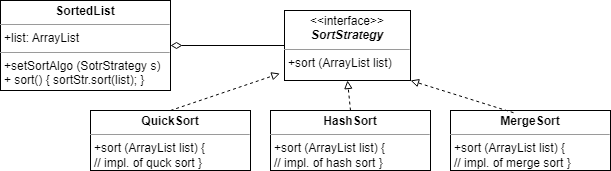

The diagram above was exported from draw.io. Its source (the exported page's mxGraphModel, read from the mxfile embedded in the PNG):
<mxGraphModel dx="1049" dy="298" grid="1" gridSize="10" guides="1" tooltips="1" connect="1" arrows="1" fold="1" page="1" pageScale="1" pageWidth="827" pageHeight="1169" math="0" shadow="0">
  <root>
    <mxCell id="WIyWlLk6GJQsqaUBKTNV-0" />
    <mxCell id="WIyWlLk6GJQsqaUBKTNV-1" parent="WIyWlLk6GJQsqaUBKTNV-0" />
    <mxCell id="5SzNQ9KzGmiX_XjFs7Vp-52" value="&lt;p style=&quot;margin:0px;margin-top:4px;text-align:center;&quot;&gt;&amp;lt;&amp;lt;interface&amp;gt;&amp;gt;&lt;br&gt;&lt;i style=&quot;font-weight: bold;&quot;&gt;SortStrategy&lt;/i&gt;&lt;/p&gt;&lt;hr size=&quot;1&quot;&gt;&lt;p style=&quot;margin:0px;margin-left:4px;&quot;&gt;&lt;/p&gt;&lt;p style=&quot;margin:0px;margin-left:4px;&quot;&gt;+sort (ArrayList list)&lt;/p&gt;" style="verticalAlign=top;align=left;overflow=fill;fontSize=12;fontFamily=Helvetica;html=1;whiteSpace=wrap;" vertex="1" parent="WIyWlLk6GJQsqaUBKTNV-1">
      <mxGeometry x="414" y="280" width="126" height="70" as="geometry" />
    </mxCell>
    <mxCell id="5SzNQ9KzGmiX_XjFs7Vp-53" value="" style="endArrow=diamondThin;html=1;rounded=0;entryX=1;entryY=0.5;entryDx=0;entryDy=0;endFill=0;exitX=0;exitY=0.5;exitDx=0;exitDy=0;strokeWidth=1;endSize=9;" edge="1" parent="WIyWlLk6GJQsqaUBKTNV-1" source="5SzNQ9KzGmiX_XjFs7Vp-52" target="5SzNQ9KzGmiX_XjFs7Vp-61">
      <mxGeometry width="50" height="50" relative="1" as="geometry">
        <mxPoint x="390" y="400" as="sourcePoint" />
        <mxPoint x="320" y="325" as="targetPoint" />
      </mxGeometry>
    </mxCell>
    <mxCell id="5SzNQ9KzGmiX_XjFs7Vp-55" value="&lt;p style=&quot;margin:0px;margin-top:4px;text-align:center;&quot;&gt;&lt;b&gt;QuickSort&lt;/b&gt;&lt;/p&gt;&lt;hr size=&quot;1&quot;&gt;&lt;p style=&quot;margin:0px;margin-left:4px;&quot;&gt;&lt;/p&gt;&lt;p style=&quot;margin:0px;margin-left:4px;&quot;&gt;+sort (ArrayList list) {&lt;/p&gt;&lt;p style=&quot;margin:0px;margin-left:4px;&quot;&gt;// impl. of quck sort }&lt;/p&gt;" style="verticalAlign=top;align=left;overflow=fill;fontSize=12;fontFamily=Helvetica;html=1;whiteSpace=wrap;" vertex="1" parent="WIyWlLk6GJQsqaUBKTNV-1">
      <mxGeometry x="220" y="380" width="160" height="60" as="geometry" />
    </mxCell>
    <mxCell id="5SzNQ9KzGmiX_XjFs7Vp-61" value="&lt;p style=&quot;margin:0px;margin-top:4px;text-align:center;&quot;&gt;&lt;b&gt;SortedList&lt;/b&gt;&lt;/p&gt;&lt;hr size=&quot;1&quot;&gt;&lt;p style=&quot;margin:0px;margin-left:4px;&quot;&gt;+list: ArrayList&lt;/p&gt;&lt;hr size=&quot;1&quot;&gt;&lt;p style=&quot;margin:0px;margin-left:4px;&quot;&gt;+setSortAlgo (SotrStrategy s)&lt;/p&gt;&lt;p style=&quot;margin:0px;margin-left:4px;&quot;&gt;+ sort() { sortStr.sort(list); }&lt;/p&gt;" style="verticalAlign=top;align=left;overflow=fill;fontSize=12;fontFamily=Helvetica;html=1;whiteSpace=wrap;" vertex="1" parent="WIyWlLk6GJQsqaUBKTNV-1">
      <mxGeometry x="130" y="270" width="170" height="90" as="geometry" />
    </mxCell>
    <mxCell id="5SzNQ9KzGmiX_XjFs7Vp-64" value="&lt;p style=&quot;margin:0px;margin-top:4px;text-align:center;&quot;&gt;&lt;b&gt;HashSort&lt;/b&gt;&lt;/p&gt;&lt;hr size=&quot;1&quot;&gt;&lt;p style=&quot;margin:0px;margin-left:4px;&quot;&gt;&lt;/p&gt;&lt;p style=&quot;margin:0px;margin-left:4px;&quot;&gt;+sort (ArrayList list) {&lt;/p&gt;&lt;p style=&quot;margin:0px;margin-left:4px;&quot;&gt;// impl. of hash sort }&lt;/p&gt;" style="verticalAlign=top;align=left;overflow=fill;fontSize=12;fontFamily=Helvetica;html=1;whiteSpace=wrap;" vertex="1" parent="WIyWlLk6GJQsqaUBKTNV-1">
      <mxGeometry x="400" y="380" width="160" height="60" as="geometry" />
    </mxCell>
    <mxCell id="5SzNQ9KzGmiX_XjFs7Vp-65" value="&lt;p style=&quot;margin:0px;margin-top:4px;text-align:center;&quot;&gt;&lt;b&gt;MergeSort&lt;/b&gt;&lt;/p&gt;&lt;hr size=&quot;1&quot;&gt;&lt;p style=&quot;margin:0px;margin-left:4px;&quot;&gt;&lt;/p&gt;&lt;p style=&quot;margin:0px;margin-left:4px;&quot;&gt;+sort (ArrayList list) {&lt;/p&gt;&lt;p style=&quot;margin:0px;margin-left:4px;&quot;&gt;// impl. of merge sort }&lt;/p&gt;" style="verticalAlign=top;align=left;overflow=fill;fontSize=12;fontFamily=Helvetica;html=1;whiteSpace=wrap;" vertex="1" parent="WIyWlLk6GJQsqaUBKTNV-1">
      <mxGeometry x="580" y="380" width="160" height="60" as="geometry" />
    </mxCell>
    <mxCell id="5SzNQ9KzGmiX_XjFs7Vp-66" value="" style="endArrow=block;html=1;rounded=0;exitX=0.5;exitY=0;exitDx=0;exitDy=0;entryX=-0.037;entryY=0.9;entryDx=0;entryDy=0;entryPerimeter=0;endFill=0;dashed=1;" edge="1" parent="WIyWlLk6GJQsqaUBKTNV-1" source="5SzNQ9KzGmiX_XjFs7Vp-55" target="5SzNQ9KzGmiX_XjFs7Vp-52">
      <mxGeometry width="50" height="50" relative="1" as="geometry">
        <mxPoint x="390" y="400" as="sourcePoint" />
        <mxPoint x="440" y="350" as="targetPoint" />
      </mxGeometry>
    </mxCell>
    <mxCell id="5SzNQ9KzGmiX_XjFs7Vp-67" value="" style="endArrow=block;html=1;rounded=0;exitX=0.5;exitY=0;exitDx=0;exitDy=0;entryX=0.5;entryY=1;entryDx=0;entryDy=0;endFill=0;dashed=1;" edge="1" parent="WIyWlLk6GJQsqaUBKTNV-1" source="5SzNQ9KzGmiX_XjFs7Vp-64" target="5SzNQ9KzGmiX_XjFs7Vp-52">
      <mxGeometry width="50" height="50" relative="1" as="geometry">
        <mxPoint x="310" y="390" as="sourcePoint" />
        <mxPoint x="419" y="353" as="targetPoint" />
      </mxGeometry>
    </mxCell>
    <mxCell id="5SzNQ9KzGmiX_XjFs7Vp-68" value="" style="endArrow=block;html=1;rounded=0;exitX=0.394;exitY=0.037;exitDx=0;exitDy=0;entryX=1;entryY=1;entryDx=0;entryDy=0;endFill=0;dashed=1;exitPerimeter=0;" edge="1" parent="WIyWlLk6GJQsqaUBKTNV-1" source="5SzNQ9KzGmiX_XjFs7Vp-65" target="5SzNQ9KzGmiX_XjFs7Vp-52">
      <mxGeometry width="50" height="50" relative="1" as="geometry">
        <mxPoint x="320" y="400" as="sourcePoint" />
        <mxPoint x="429" y="363" as="targetPoint" />
      </mxGeometry>
    </mxCell>
  </root>
</mxGraphModel>